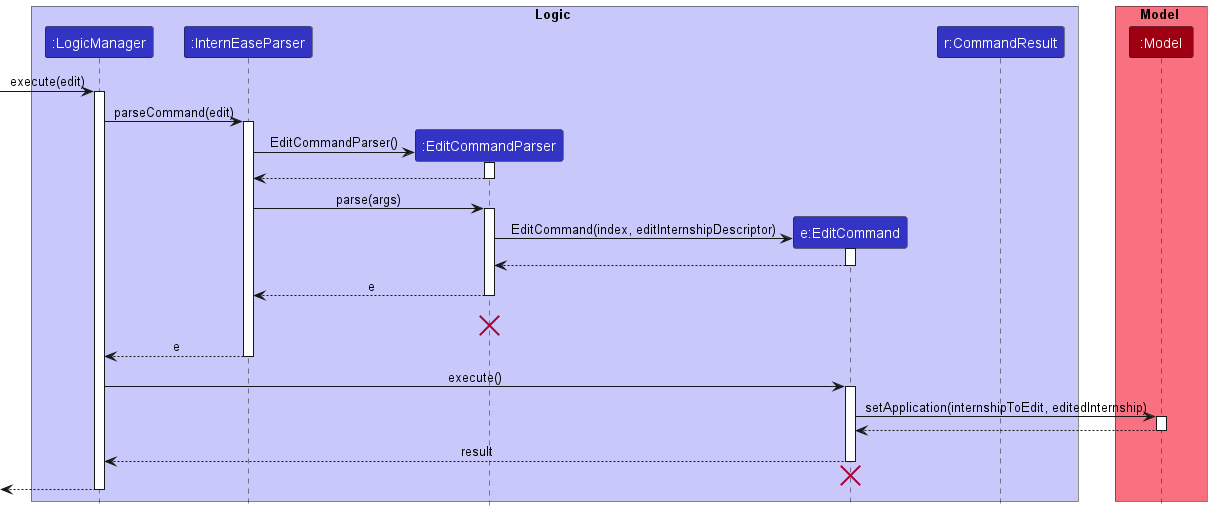

The diagram above was rendered by PlantUML. Its source (embedded in the PNG):
@startuml
!include style.puml

box Logic LOGIC_COLOR_T1
participant ":LogicManager" as LogicManager LOGIC_COLOR
participant ":InternEaseParser" as InternEaseParser LOGIC_COLOR
participant ":EditCommandParser" as EditCommandParser LOGIC_COLOR
participant "e:EditCommand" as EditCommand LOGIC_COLOR
participant "r:CommandResult" as CommandResult LOGIC_COLOR
end box

box Model MODEL_COLOR_T1
participant ":Model" as Model MODEL_COLOR
end box

[-> LogicManager : execute(edit)
activate LogicManager

LogicManager -> InternEaseParser: parseCommand(edit)
activate InternEaseParser

create EditCommandParser
InternEaseParser -> EditCommandParser : EditCommandParser()
activate EditCommandParser

EditCommandParser --> InternEaseParser
deactivate EditCommandParser

InternEaseParser -> EditCommandParser : parse(args)
activate EditCommandParser
create EditCommand
EditCommandParser -> EditCommand : EditCommand(index, editInternshipDescriptor)
activate EditCommand

EditCommand --> EditCommandParser
deactivate EditCommand

EditCommandParser --> InternEaseParser : e
deactivate EditCommandParser
EditCommandParser -[hidden]--> InternEaseParser : e
destroy EditCommandParser

InternEaseParser --> LogicManager : e
deactivate InternEaseParser

LogicManager -> EditCommand : execute()
activate EditCommand

EditCommand -> Model : setApplication(internshipToEdit, editedInternship)
activate Model

Model --> EditCommand
deactivate Model

EditCommand --> LogicManager : result
deactivate EditCommand
EditCommand -[hidden]--> LogicManager
destroy EditCommand

<-- LogicManager
deactivate LogicManager
@enduml